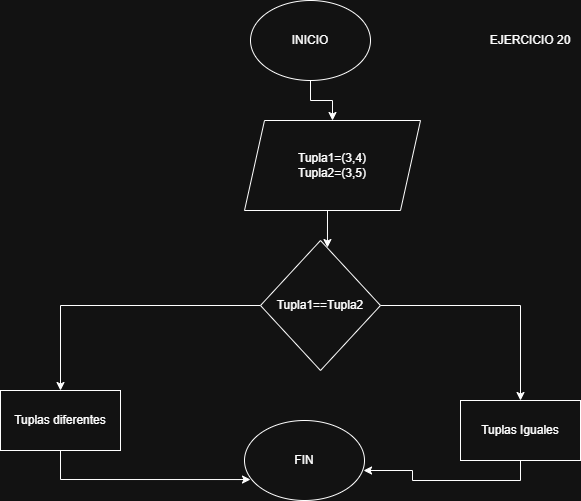

The diagram above was exported from draw.io. Its source (the exported page's mxGraphModel, read from the mxfile embedded in the PNG):
<mxGraphModel dx="872" dy="473" grid="1" gridSize="10" guides="1" tooltips="1" connect="1" arrows="1" fold="1" page="1" pageScale="1" pageWidth="827" pageHeight="1169" math="0" shadow="0">
  <root>
    <mxCell id="0" />
    <mxCell id="1" parent="0" />
    <mxCell id="qqxfyFZmqh94v2nMdvcP-3" style="edgeStyle=orthogonalEdgeStyle;rounded=0;orthogonalLoop=1;jettySize=auto;html=1;exitX=0.5;exitY=1;exitDx=0;exitDy=0;entryX=0.5;entryY=0;entryDx=0;entryDy=0;" edge="1" parent="1" source="qqxfyFZmqh94v2nMdvcP-1" target="qqxfyFZmqh94v2nMdvcP-2">
      <mxGeometry relative="1" as="geometry" />
    </mxCell>
    <mxCell id="qqxfyFZmqh94v2nMdvcP-1" value="INICIO" style="ellipse;whiteSpace=wrap;html=1;" vertex="1" parent="1">
      <mxGeometry x="300" y="50" width="120" height="80" as="geometry" />
    </mxCell>
    <mxCell id="qqxfyFZmqh94v2nMdvcP-2" value="Tupla1=(3,4)&lt;div&gt;Tupla2=(3,5)&lt;/div&gt;" style="shape=parallelogram;perimeter=parallelogramPerimeter;whiteSpace=wrap;html=1;fixedSize=1;" vertex="1" parent="1">
      <mxGeometry x="294" y="170" width="176" height="90" as="geometry" />
    </mxCell>
    <mxCell id="qqxfyFZmqh94v2nMdvcP-7" style="edgeStyle=orthogonalEdgeStyle;rounded=0;orthogonalLoop=1;jettySize=auto;html=1;exitX=1;exitY=0.5;exitDx=0;exitDy=0;" edge="1" parent="1" source="qqxfyFZmqh94v2nMdvcP-5" target="qqxfyFZmqh94v2nMdvcP-8">
      <mxGeometry relative="1" as="geometry">
        <mxPoint x="570" y="480" as="targetPoint" />
      </mxGeometry>
    </mxCell>
    <mxCell id="qqxfyFZmqh94v2nMdvcP-10" style="edgeStyle=orthogonalEdgeStyle;rounded=0;orthogonalLoop=1;jettySize=auto;html=1;exitX=0;exitY=0.5;exitDx=0;exitDy=0;" edge="1" parent="1" source="qqxfyFZmqh94v2nMdvcP-5" target="qqxfyFZmqh94v2nMdvcP-11">
      <mxGeometry relative="1" as="geometry">
        <mxPoint x="110" y="470" as="targetPoint" />
      </mxGeometry>
    </mxCell>
    <mxCell id="qqxfyFZmqh94v2nMdvcP-5" value="Tupla1==Tupla2" style="rhombus;whiteSpace=wrap;html=1;" vertex="1" parent="1">
      <mxGeometry x="310" y="290" width="120" height="130" as="geometry" />
    </mxCell>
    <mxCell id="qqxfyFZmqh94v2nMdvcP-6" style="edgeStyle=orthogonalEdgeStyle;rounded=0;orthogonalLoop=1;jettySize=auto;html=1;exitX=0.5;exitY=1;exitDx=0;exitDy=0;entryX=0.558;entryY=0.054;entryDx=0;entryDy=0;entryPerimeter=0;" edge="1" parent="1" source="qqxfyFZmqh94v2nMdvcP-2" target="qqxfyFZmqh94v2nMdvcP-5">
      <mxGeometry relative="1" as="geometry" />
    </mxCell>
    <mxCell id="qqxfyFZmqh94v2nMdvcP-8" value="Tuplas Iguales" style="rounded=0;whiteSpace=wrap;html=1;" vertex="1" parent="1">
      <mxGeometry x="510" y="450" width="120" height="60" as="geometry" />
    </mxCell>
    <mxCell id="qqxfyFZmqh94v2nMdvcP-11" value="Tuplas diferentes" style="rounded=0;whiteSpace=wrap;html=1;" vertex="1" parent="1">
      <mxGeometry x="50" y="440" width="120" height="60" as="geometry" />
    </mxCell>
    <mxCell id="qqxfyFZmqh94v2nMdvcP-12" value="FIN" style="ellipse;whiteSpace=wrap;html=1;" vertex="1" parent="1">
      <mxGeometry x="294" y="470" width="120" height="80" as="geometry" />
    </mxCell>
    <mxCell id="qqxfyFZmqh94v2nMdvcP-13" style="edgeStyle=orthogonalEdgeStyle;rounded=0;orthogonalLoop=1;jettySize=auto;html=1;exitX=0.5;exitY=1;exitDx=0;exitDy=0;entryX=0.992;entryY=0.625;entryDx=0;entryDy=0;entryPerimeter=0;" edge="1" parent="1" source="qqxfyFZmqh94v2nMdvcP-8" target="qqxfyFZmqh94v2nMdvcP-12">
      <mxGeometry relative="1" as="geometry" />
    </mxCell>
    <mxCell id="qqxfyFZmqh94v2nMdvcP-14" style="edgeStyle=orthogonalEdgeStyle;rounded=0;orthogonalLoop=1;jettySize=auto;html=1;exitX=0.5;exitY=1;exitDx=0;exitDy=0;entryX=0.05;entryY=0.738;entryDx=0;entryDy=0;entryPerimeter=0;" edge="1" parent="1" source="qqxfyFZmqh94v2nMdvcP-11" target="qqxfyFZmqh94v2nMdvcP-12">
      <mxGeometry relative="1" as="geometry" />
    </mxCell>
    <mxCell id="qqxfyFZmqh94v2nMdvcP-15" value="EJERCICIO 20" style="text;html=1;align=center;verticalAlign=middle;whiteSpace=wrap;rounded=0;" vertex="1" parent="1">
      <mxGeometry x="530" y="75" width="100" height="30" as="geometry" />
    </mxCell>
  </root>
</mxGraphModel>